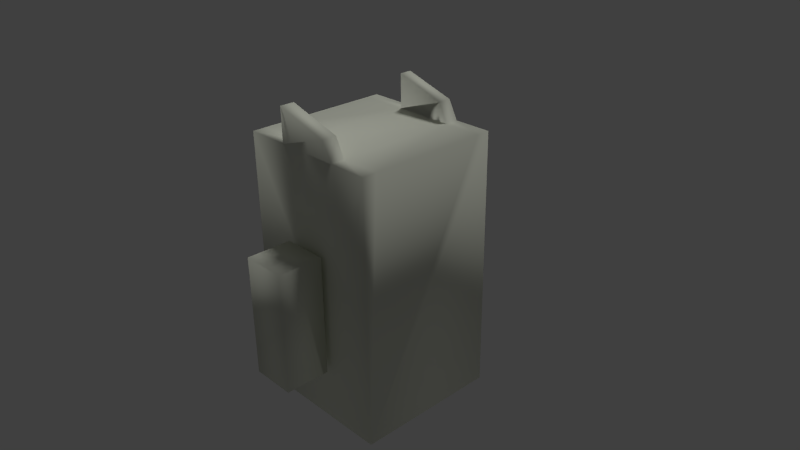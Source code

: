 # Source: boss.blend  (saved by Blender 2.70.0; exported with 4.5.12 LTS)
import bpy
from mathutils import Matrix  # noqa: F401  (used for matrix-valued properties, if any)

bpy.ops.wm.read_factory_settings(use_empty=True)
scene = bpy.context.scene
scene.name = 'Scene'

# ---- collections
col_collection_1 = bpy.data.collections.new('Collection 1'); scene.collection.children.link(col_collection_1)

# ---- materials (node trees are filled in below, after node groups)
mat_default = bpy.data.materials.new('default')
mat_default.alpha_threshold = 0.0
mat_default.use_transparent_shadow = False
mat_default.diffuse_color = (0.7899, 0.8133, 0.694, 1.0)
mat_default.specular_color = (0.0, 0.0, 0.0)
mat_default.roughness = 0.5
mat_default.specular_intensity = 1.0
mat_default.line_color = (0.0, 0.0, 0.0, 1.0)

# ---- material node trees

# ---- world
world_world = bpy.data.worlds.new('World'); scene.world = world_world
world_world.color = (0.05088, 0.05088, 0.05088)
world_world.use_sun_shadow = False
world_world.sun_shadow_jitter_overblur = 0.0
world_world.cycles.sampling_method = 'MANUAL'
world_world.cycles.sample_map_resolution = 256

# ---- cameras
cam_camera = bpy.data.cameras.new('Camera')
cam_camera.clip_end = 100.0
cam_camera.lens = 35.0
cam_camera.sensor_width = 32.0
cam_camera.sensor_height = 18.0
cam_camera.ortho_scale = 7.314
cam_camera.dof.focus_distance = 0.0
cam_camera.dof.aperture_fstop = 128.0

# ---- lights
light_sun = bpy.data.lights.new('Sun', 'SUN')
light_sun.transmission_factor = 0.0
light_sun.angle = 0.1993
light_sun.energy = 1.0
light_sun.shadow_buffer_clip_start = 0.5
light_sun.shadow_soft_size = 0.1
light_sun.shadow_cascade_max_distance = 1000.0
light_sun.cycles.use_multiple_importance_sampling = False
light_lamp = bpy.data.lights.new('Lamp', 'POINT')
light_lamp.transmission_factor = 0.0
light_lamp.cutoff_distance = 30.0
light_lamp.energy = 100.0
light_lamp.shadow_buffer_clip_start = 1.001
light_lamp.shadow_soft_size = 0.1
light_lamp.shadow_maximum_resolution = 0.006
light_lamp.use_absolute_resolution = True
light_lamp.cycles.use_multiple_importance_sampling = False

# ---- meshes
me_cube1_default = bpy.data.meshes.new('Cube1_default')
me_cube1_default.from_pydata([(-1.0, -1.924, -1.0), (1.0, -1.924, -1.0), (1.0, -1.924, 1.0), (-1.0, -1.924, 1.0), (-1.0, 1.679, 1.0), (-1.0, 1.679, -1.0), (1.0, 1.679, 1.0), (1.0, 1.679, -1.0), (-0.3029, -1.143, -1.725), (0.3029, -1.143, -1.725), (0.3029, -1.143, -1.119), (-0.3029, -1.143, -1.119), (-0.3029, 0.4754, -1.119), (-0.3029, 0.4754, -1.725), (0.3029, 0.4754, -1.119), (0.3029, 0.4754, -1.725), (-0.3029, -1.143, 1.08), (0.3029, -1.143, 1.08), (0.3029, -1.143, 1.686), (-0.3029, -1.143, 1.686), (-0.3029, 0.4754, 1.686), (-0.3029, 0.4754, 1.08), (0.3029, 0.4754, 1.686), (0.3029, 0.4754, 1.08), (1.0, 1.679, 0.8049), (-1.0, 1.679, 0.8117), (1.0, 1.679, -0.8111), (-1.0, 1.679, -0.8507), (-0.3994, 1.679, 1.0), (0.4762, 1.679, 1.0), (0.4766, 1.679, 0.8067), (-0.394, 1.679, 0.8096), (0.4804, 1.679, -0.8213), (-0.3478, 1.679, -0.8378), (-0.3432, 1.679, -1.0), (0.4808, 1.679, -1.0), (-0.3994, 2.14, 1.0), (0.3483, 1.925, 1.0), (0.3488, 1.925, 0.8067), (-0.394, 2.14, 0.8096), (0.3526, 1.925, -0.8213), (-0.3478, 2.14, -0.8378), (-0.3432, 2.14, -1.0), (0.353, 1.925, -1.0)], [], [(0, 1, 2, 3), (5, 0, 3, 4, 25, 27), (3, 2, 6, 29, 28, 4), (1, 0, 5, 34, 35, 7), (35, 32, 26, 7), (1, 7, 26, 24, 6, 2), (8, 9, 10, 11), (11, 12, 13, 8), (11, 10, 14, 12), (13, 15, 9, 8), (12, 14, 15, 13), (9, 15, 14, 10), (16, 17, 18, 19), (19, 20, 21, 16), (19, 18, 22, 20), (21, 23, 17, 16), (20, 22, 23, 21), (17, 23, 22, 18), (30, 29, 6, 24), (32, 30, 24, 26), (4, 28, 31, 25), (32, 35, 43, 40), (25, 31, 33, 27), (31, 30, 32, 33), (34, 33, 41, 42), (27, 33, 34, 5), (36, 37, 38, 39), (41, 40, 43, 42), (31, 28, 36, 39), (29, 30, 38, 37), (33, 32, 40, 41), (30, 31, 39, 38), (28, 29, 37, 36), (34, 42, 43, 35)])
me_cube1_default.polygons.foreach_set('use_smooth', [True] * 34)
_uv = me_cube1_default.uv_layers.new(name='UVMap')
_uv.uv.foreach_set('vector', [0.9997, 0.6981, 0.7485, 0.6981, 0.7485, 0.4494, 0.9997, 0.4494, 0.7478, 0.4494, 0.7478, 0.9019, 0.4991, 0.9019, 0.4991, 0.4494, 0.5225, 0.4494, 0.7292, 0.4494, 0.249, 0.5108, 0.000341, 0.5108, 0.000341, 0.0583, 0.06548, 0.0583, 0.1743, 0.0583, 0.249, 0.0583, 0.4984, 0.5108, 0.2497, 0.5108, 0.2497, 0.0583, 0.3314, 0.0583, 0.4339, 0.0583, 0.4984, 0.0583, 0.4339, 0.7628, 0.4338, 0.7404, 0.4984, 0.7391, 0.4984, 0.7628, 0.4991, 0.4487, 0.4991, 0.000341, 0.5228, 0.0003449, 0.7256, 0.0003785, 0.7501, 0.0003826, 0.7501, 0.4487, 0.3259, 0.8969, 0.3259, 0.8216, 0.402, 0.8216, 0.402, 0.8969, 0.05294, 0.8661, 0.05294, 0.6628, 0.1283, 0.6628, 0.1283, 0.8661, 0.8238, 0.9021, 0.7485, 0.9021, 0.7485, 0.6988, 0.8238, 0.6988, 0.1283, 0.6628, 0.2036, 0.6628, 0.2036, 0.8661, 0.1283, 0.8661, 0.3252, 0.8977, 0.2499, 0.8977, 0.2499, 0.8216, 0.3252, 0.8216, 0.8268, 0.2473, 0.8268, 0.4487, 0.7507, 0.4487, 0.7507, 0.2473, 0.9036, 0.4487, 0.8275, 0.4487, 0.8275, 0.3734, 0.9036, 0.3734, 0.000341, 0.5114, 0.2036, 0.5114, 0.2036, 0.5868, 0.000341, 0.5868, 0.8245, 0.6988, 0.8998, 0.6988, 0.8998, 0.9021, 0.8245, 0.9021, 0.2036, 0.5868, 0.2036, 0.6621, 0.000341, 0.6621, 0.000341, 0.5868, 0.4231, 0.8216, 0.4984, 0.8216, 0.4984, 0.8977, 0.4231, 0.8977, 0.8268, 0.0003535, 0.8268, 0.2018, 0.7507, 0.2018, 0.7507, 0.000341, 0.4334, 0.5357, 0.4333, 0.5114, 0.4984, 0.5114, 0.4984, 0.536, 0.4338, 0.7404, 0.4334, 0.5357, 0.4984, 0.536, 0.4984, 0.7391, 0.2499, 0.5114, 0.3245, 0.5114, 0.3252, 0.5354, 0.2499, 0.5351, 0.04926, 0.7318, 0.02657, 0.7318, 0.02657, 0.6977, 0.04926, 0.6977, 0.2499, 0.5351, 0.3252, 0.5354, 0.3309, 0.7424, 0.2499, 0.744, 0.3252, 0.5354, 0.4334, 0.5357, 0.4338, 0.7404, 0.3309, 0.7424, 0.8087, 0.2025, 0.8087, 0.2226, 0.7507, 0.2226, 0.7507, 0.2025, 0.2499, 0.744, 0.3309, 0.7424, 0.3315, 0.7628, 0.2499, 0.7628, 0.249, 0.5114, 0.249, 0.6079, 0.2247, 0.6079, 0.225, 0.5121, 0.2472, 0.6086, 0.2472, 0.6993, 0.2247, 0.6988, 0.2267, 0.6087, 0.000341, 0.6628, 0.02402, 0.6628, 0.02402, 0.7208, 0.000341, 0.7208, 0.04926, 0.697, 0.02471, 0.697, 0.02471, 0.6628, 0.04926, 0.6628, 0.3539, 0.8209, 0.2499, 0.8209, 0.2659, 0.7902, 0.3539, 0.7635, 0.3891, 0.7635, 0.4984, 0.7635, 0.4984, 0.8209, 0.4051, 0.7942, 0.1743, 0.0583, 0.06548, 0.0583, 0.08137, 0.02733, 0.1743, 0.000341, 0.3314, 0.0583, 0.3314, 0.000341, 0.418, 0.02733, 0.4339, 0.0583])
me_cube1_default.materials.append(mat_default)
me_cube1_default.use_remesh_preserve_volume = False
me_cube1_default.use_remesh_preserve_attributes = False
me_cube1_default.use_mirror_vertex_groups = False
me_cube1_default.update()

# ---- objects
ob_sun = bpy.data.objects.new('Sun', light_sun)
ob_bossmesh = bpy.data.objects.new('BossMesh', me_cube1_default)
ob_lamp = bpy.data.objects.new('Lamp', light_lamp)
ob_camera = bpy.data.objects.new('Camera', cam_camera)

# ---- transforms, parenting, visibility, modifiers, constraints
ob_sun.location = (-2.098, 2.498, 3.238)
ob_sun.rotation_euler = (0.0, -0.3978, -1.121)
ob_sun.lineart.crease_threshold = 0.0
ob_bossmesh.location = (0.0, 0.0, 0.0)
ob_bossmesh.rotation_euler = (1.571, -0.0, 0.0)
ob_bossmesh.lineart.crease_threshold = 0.0
ob_lamp.location = (4.076, 1.005, -12.58)
ob_lamp.rotation_euler = (0.6503, 0.05522, 1.866)
ob_lamp.lock_rotations_4d = False
ob_lamp.empty_display_type = 'ARROWS'
ob_lamp.color = (0.0, 0.0, 0.0, 0.0)
ob_lamp.lineart.crease_threshold = 0.0
ob_camera.location = (7.481, -6.508, 5.344)
ob_camera.rotation_euler = (1.109, 0.01082, 0.8149)
ob_camera.lock_rotations_4d = False
ob_camera.empty_display_type = 'ARROWS'
ob_camera.color = (0.0, 0.0, 0.0, 0.0)
ob_camera.display_type = 'WIRE'
ob_camera.lineart.crease_threshold = 0.0

# ---- collection membership
col_collection_1.objects.link(ob_sun)
col_collection_1.objects.link(ob_bossmesh)
col_collection_1.objects.link(ob_lamp)
col_collection_1.objects.link(ob_camera)

# ---- scene / render settings (as saved in the file)
scene.camera = ob_camera
scene.frame_start = 1; scene.frame_end = 250; scene.frame_set(1)
scene.render.engine = 'BLENDER_EEVEE_NEXT'
scene.render.resolution_percentage = 50
scene.render.dither_intensity = 0.0
scene.cycles.use_denoising = False
scene.cycles.samples = 10
scene.cycles.sampling_pattern = 'TABULATED_SOBOL'
scene.cycles.light_sampling_threshold = 0.0
scene.cycles.use_adaptive_sampling = False
scene.cycles.use_light_tree = False
scene.cycles.blur_glossy = 0.0
scene.cycles.volume_bounces = 1
scene.cycles.pixel_filter_type = 'GAUSSIAN'
scene.cycles.sample_clamp_indirect = 0.0
scene.view_settings.view_transform = 'Standard'
bpy.context.view_layer.update()
